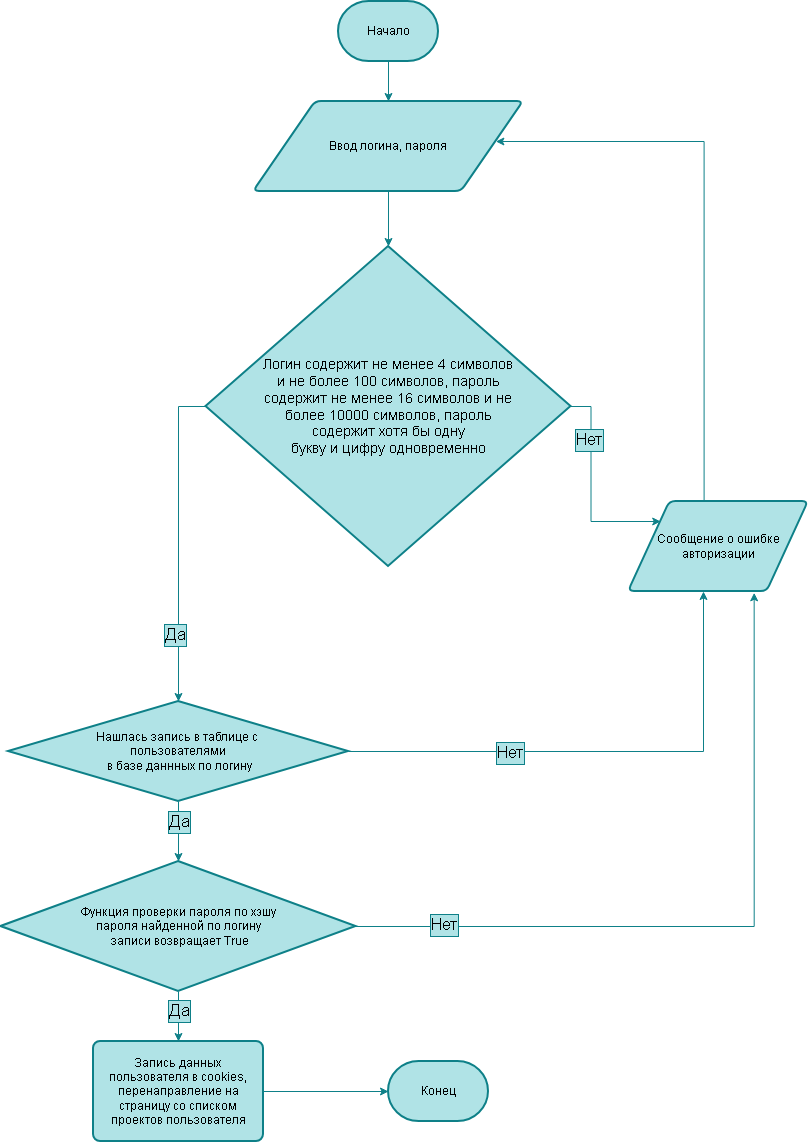

The diagram above was exported from draw.io. Its source (the exported page's mxGraphModel, read from the mxfile embedded in the PNG):
<mxGraphModel dx="1480" dy="821" grid="1" gridSize="10" guides="1" tooltips="1" connect="1" arrows="1" fold="1" page="1" pageScale="1" pageWidth="827" pageHeight="1169" math="0" shadow="0">
  <root>
    <mxCell id="0" />
    <mxCell id="1" parent="0" />
    <mxCell id="w5tFXIEkqVHrYifhVbyY-4" edge="1" parent="1" source="w5tFXIEkqVHrYifhVbyY-1" style="edgeStyle=orthogonalEdgeStyle;rounded=0;orthogonalLoop=1;jettySize=auto;html=1;exitX=0.5;exitY=1;exitDx=0;exitDy=0;exitPerimeter=0;defaultLabelBackgroundColor=page;fillColor=#b0e3e6;strokeColor=#0e8088;" target="w5tFXIEkqVHrYifhVbyY-3">
      <mxGeometry relative="1" as="geometry" />
    </mxCell>
    <mxCell id="w5tFXIEkqVHrYifhVbyY-1" parent="1" style="strokeWidth=2;html=1;shape=mxgraph.flowchart.terminator;whiteSpace=wrap;fillColor=#b0e3e6;strokeColor=#0e8088;" value="Начало" vertex="1">
      <mxGeometry height="60" width="100" x="340" y="20" as="geometry" />
    </mxCell>
    <mxCell id="w5tFXIEkqVHrYifhVbyY-2" parent="1" style="strokeWidth=2;html=1;shape=mxgraph.flowchart.terminator;whiteSpace=wrap;fillColor=#b0e3e6;strokeColor=#0e8088;" value="Конец" vertex="1">
      <mxGeometry height="60" width="100" x="390" y="1080" as="geometry" />
    </mxCell>
    <mxCell id="w5tFXIEkqVHrYifhVbyY-6" edge="1" parent="1" source="w5tFXIEkqVHrYifhVbyY-3" style="edgeStyle=orthogonalEdgeStyle;rounded=0;orthogonalLoop=1;jettySize=auto;html=1;exitX=0.5;exitY=1;exitDx=0;exitDy=0;defaultLabelBackgroundColor=page;fillColor=#b0e3e6;strokeColor=#0e8088;" target="w5tFXIEkqVHrYifhVbyY-5">
      <mxGeometry relative="1" as="geometry" />
    </mxCell>
    <mxCell id="w5tFXIEkqVHrYifhVbyY-3" parent="1" style="shape=parallelogram;html=1;strokeWidth=2;perimeter=parallelogramPerimeter;whiteSpace=wrap;rounded=1;arcSize=12;size=0.23;fillColor=#b0e3e6;strokeColor=#0e8088;" value="Ввод логина, пароля" vertex="1">
      <mxGeometry height="90" width="270" x="255" y="120" as="geometry" />
    </mxCell>
    <mxCell id="w5tFXIEkqVHrYifhVbyY-7" edge="1" parent="1" source="w5tFXIEkqVHrYifhVbyY-5" style="edgeStyle=orthogonalEdgeStyle;rounded=0;orthogonalLoop=1;jettySize=auto;html=1;exitX=0;exitY=0.5;exitDx=0;exitDy=0;exitPerimeter=0;defaultLabelBackgroundColor=page;fillColor=#b0e3e6;strokeColor=#0e8088;">
      <mxGeometry relative="1" as="geometry">
        <mxPoint x="180" y="720" as="targetPoint" />
      </mxGeometry>
    </mxCell>
    <mxCell id="w5tFXIEkqVHrYifhVbyY-8" connectable="0" parent="w5tFXIEkqVHrYifhVbyY-7" style="edgeLabel;html=1;align=center;verticalAlign=middle;resizable=0;points=[];inheritText=fontFamily,fontColor,fontStyle,textOpacity,labelBorderWidth,defaultLabelBackgroundColor,labelPadding;defaultLabelBackgroundColor=page;labelBackgroundColor=#b0e3e6;labelBorderColor=#0e8088;fontSize=17;" value="Да" vertex="1">
      <mxGeometry relative="1" x="0.5845" y="-3" as="geometry">
        <mxPoint as="offset" />
      </mxGeometry>
    </mxCell>
    <mxCell id="w5tFXIEkqVHrYifhVbyY-9" edge="1" parent="1" source="w5tFXIEkqVHrYifhVbyY-5" style="edgeStyle=orthogonalEdgeStyle;rounded=0;orthogonalLoop=1;jettySize=auto;html=1;exitX=1;exitY=0.5;exitDx=0;exitDy=0;exitPerimeter=0;defaultLabelBackgroundColor=page;fillColor=#b0e3e6;strokeColor=#0e8088;" target="w5tFXIEkqVHrYifhVbyY-35">
      <mxGeometry relative="1" x="-0.4822" as="geometry">
        <Array as="points">
          <mxPoint x="592.5" y="425" />
          <mxPoint x="592.5" y="540" />
        </Array>
      </mxGeometry>
    </mxCell>
    <mxCell id="w5tFXIEkqVHrYifhVbyY-10" connectable="0" parent="w5tFXIEkqVHrYifhVbyY-9" style="edgeLabel;html=1;align=center;verticalAlign=middle;resizable=0;points=[];inheritText=fontFamily,fontColor,fontStyle,textOpacity,labelBorderWidth,defaultLabelBackgroundColor,labelPadding;defaultLabelBackgroundColor=page;labelBackgroundColor=#b0e3e6;labelBorderColor=#0e8088;fontSize=17;" value="Нет" vertex="1">
      <mxGeometry relative="1" x="-0.4822" y="-3" as="geometry">
        <mxPoint x="1" as="offset" />
      </mxGeometry>
    </mxCell>
    <mxCell id="w5tFXIEkqVHrYifhVbyY-5" parent="1" style="strokeWidth=2;html=1;shape=mxgraph.flowchart.decision;whiteSpace=wrap;fillColor=#b0e3e6;strokeColor=#0e8088;align=center;fontSize=14;" value="&lt;div style=&quot;&quot;&gt;&lt;br&gt;&lt;/div&gt;" vertex="1">
      <mxGeometry height="320" width="365" x="207.5" y="265" as="geometry" />
    </mxCell>
    <mxCell id="w5tFXIEkqVHrYifhVbyY-23" edge="1" parent="1" source="w5tFXIEkqVHrYifhVbyY-13" style="edgeStyle=orthogonalEdgeStyle;rounded=0;orthogonalLoop=1;jettySize=auto;html=1;exitX=1;exitY=0.5;exitDx=0;exitDy=0;exitPerimeter=0;entryX=0.5;entryY=1;entryDx=0;entryDy=0;defaultLabelBackgroundColor=page;fillColor=#b0e3e6;strokeColor=#0e8088;">
      <mxGeometry relative="1" as="geometry">
        <mxPoint x="705" y="610.0000000000002" as="targetPoint" />
      </mxGeometry>
    </mxCell>
    <mxCell id="w5tFXIEkqVHrYifhVbyY-25" connectable="0" parent="w5tFXIEkqVHrYifhVbyY-23" style="edgeLabel;html=1;align=center;verticalAlign=middle;resizable=0;points=[];inheritText=fontFamily,fontSize,fontColor,fontStyle,textOpacity,labelBorderWidth,defaultLabelBackgroundColor,labelPadding;defaultLabelBackgroundColor=page;labelBackgroundColor=#b0e3e6;labelBorderColor=#0e8088;" value="&lt;font style=&quot;font-size: 17px;&quot;&gt;Нет&lt;/font&gt;" vertex="1">
      <mxGeometry relative="1" x="-0.371" y="-2" as="geometry">
        <mxPoint as="offset" />
      </mxGeometry>
    </mxCell>
    <mxCell id="w5tFXIEkqVHrYifhVbyY-13" parent="1" style="strokeWidth=2;html=1;shape=mxgraph.flowchart.decision;whiteSpace=wrap;fillColor=#b0e3e6;strokeColor=#0e8088;" value="Нашлась запись в таблице с&amp;nbsp;&lt;div&gt;пользователями&lt;div&gt;&amp;nbsp;в базе даннных&lt;span style=&quot;background-color: transparent; color: light-dark(#000000, var(--ge-light-color, #ffffff));&quot;&gt;&amp;nbsp;по логину&lt;/span&gt;&lt;/div&gt;&lt;/div&gt;" vertex="1">
      <mxGeometry height="100" width="340" x="10" y="720" as="geometry" />
    </mxCell>
    <mxCell id="w5tFXIEkqVHrYifhVbyY-14" parent="1" style="text;html=1;whiteSpace=wrap;align=center;verticalAlign=middle;rounded=0;" value="&lt;span style=&quot;font-size: 14px;&quot;&gt;Логин содержит не менее 4 символов и не более 100 символов, пароль содержит не менее 16 символов и не более 10000 символов, пароль содержит хотя бы одну&lt;/span&gt;&lt;div&gt;&lt;span style=&quot;font-size: 14px;&quot;&gt;букву и цифру одновременно&lt;/span&gt;&lt;/div&gt;" vertex="1">
      <mxGeometry height="340" width="260" x="260" y="255" as="geometry" />
    </mxCell>
    <mxCell id="w5tFXIEkqVHrYifhVbyY-24" edge="1" parent="1" source="w5tFXIEkqVHrYifhVbyY-35" style="edgeStyle=orthogonalEdgeStyle;rounded=0;orthogonalLoop=1;jettySize=auto;html=1;exitX=0.42;exitY=0.015;exitDx=0;exitDy=0;defaultLabelBackgroundColor=page;fillColor=#b0e3e6;strokeColor=#0e8088;exitPerimeter=0;" target="w5tFXIEkqVHrYifhVbyY-3">
      <mxGeometry relative="1" x="0.0113" as="geometry">
        <Array as="points">
          <mxPoint x="705.6" y="160" />
        </Array>
        <mxPoint x="705" y="510.0000000000002" as="sourcePoint" />
      </mxGeometry>
    </mxCell>
    <mxCell id="w5tFXIEkqVHrYifhVbyY-32" edge="1" parent="1" source="w5tFXIEkqVHrYifhVbyY-26" style="edgeStyle=orthogonalEdgeStyle;rounded=0;orthogonalLoop=1;jettySize=auto;html=1;exitX=0.5;exitY=1;exitDx=0;exitDy=0;exitPerimeter=0;defaultLabelBackgroundColor=page;fillColor=#b0e3e6;strokeColor=#0e8088;" target="w5tFXIEkqVHrYifhVbyY-31">
      <mxGeometry relative="1" as="geometry" />
    </mxCell>
    <mxCell id="w5tFXIEkqVHrYifhVbyY-33" connectable="0" parent="w5tFXIEkqVHrYifhVbyY-32" style="edgeLabel;html=1;align=center;verticalAlign=middle;resizable=0;points=[];inheritText=fontFamily,fontColor,fontStyle,textOpacity,labelBorderWidth,defaultLabelBackgroundColor,labelPadding;defaultLabelBackgroundColor=page;labelBackgroundColor=#b0e3e6;labelBorderColor=#0e8088;fontSize=17;" value="Да" vertex="1">
      <mxGeometry relative="1" x="0.1341" y="3" as="geometry">
        <mxPoint x="-3" y="-8" as="offset" />
      </mxGeometry>
    </mxCell>
    <mxCell id="w5tFXIEkqVHrYifhVbyY-26" parent="1" style="strokeWidth=2;html=1;shape=mxgraph.flowchart.decision;whiteSpace=wrap;fillColor=#b0e3e6;strokeColor=#0e8088;" value="Функция проверки пароля по хэшу&lt;div&gt;пароля найденной по логину&lt;/div&gt;&lt;div&gt;&amp;nbsp;записи возвращает True&lt;/div&gt;" vertex="1">
      <mxGeometry height="130" width="355" x="2.5" y="880" as="geometry" />
    </mxCell>
    <mxCell id="w5tFXIEkqVHrYifhVbyY-27" edge="1" parent="1" source="w5tFXIEkqVHrYifhVbyY-13" style="edgeStyle=orthogonalEdgeStyle;rounded=0;orthogonalLoop=1;jettySize=auto;html=1;exitX=0.5;exitY=1;exitDx=0;exitDy=0;exitPerimeter=0;entryX=0.5;entryY=0;entryDx=0;entryDy=0;entryPerimeter=0;defaultLabelBackgroundColor=page;fillColor=#b0e3e6;strokeColor=#0e8088;" target="w5tFXIEkqVHrYifhVbyY-26">
      <mxGeometry relative="1" as="geometry" />
    </mxCell>
    <mxCell id="w5tFXIEkqVHrYifhVbyY-28" connectable="0" parent="w5tFXIEkqVHrYifhVbyY-27" style="edgeLabel;html=1;align=center;verticalAlign=middle;resizable=0;points=[];inheritText=fontFamily,fontColor,fontStyle,textOpacity,labelBorderWidth,defaultLabelBackgroundColor,labelPadding;defaultLabelBackgroundColor=page;labelBackgroundColor=#b0e3e6;labelBorderColor=#0e8088;fontSize=17;" value="Да" vertex="1">
      <mxGeometry relative="1" x="-0.2929" y="1" as="geometry">
        <mxPoint as="offset" />
      </mxGeometry>
    </mxCell>
    <mxCell id="w5tFXIEkqVHrYifhVbyY-29" edge="1" parent="1" source="w5tFXIEkqVHrYifhVbyY-26" style="edgeStyle=orthogonalEdgeStyle;rounded=0;orthogonalLoop=1;jettySize=auto;html=1;exitX=1;exitY=0.5;exitDx=0;exitDy=0;exitPerimeter=0;entryX=0.798;entryY=1.013;entryDx=0;entryDy=0;entryPerimeter=0;defaultLabelBackgroundColor=page;fillColor=#b0e3e6;strokeColor=#0e8088;">
      <mxGeometry relative="1" as="geometry">
        <mxPoint x="755.6599999999999" y="611.3" as="targetPoint" />
      </mxGeometry>
    </mxCell>
    <mxCell id="w5tFXIEkqVHrYifhVbyY-30" connectable="0" parent="w5tFXIEkqVHrYifhVbyY-29" style="edgeLabel;html=1;align=center;verticalAlign=middle;resizable=0;points=[];inheritText=fontFamily,fontColor,fontStyle,textOpacity,labelBorderWidth,defaultLabelBackgroundColor,labelPadding;defaultLabelBackgroundColor=page;fontSize=17;labelBackgroundColor=#b0e3e6;labelBorderColor=#0e8088;" value="Нет" vertex="1">
      <mxGeometry relative="1" x="-0.7591" y="2" as="geometry">
        <mxPoint as="offset" />
      </mxGeometry>
    </mxCell>
    <mxCell id="w5tFXIEkqVHrYifhVbyY-31" parent="1" style="rounded=1;whiteSpace=wrap;html=1;absoluteArcSize=1;arcSize=14;strokeWidth=2;fillColor=#b0e3e6;strokeColor=#0e8088;" value="Запись данных пользователя в cookies, перенаправление на страницу со списком проектов пользователя" vertex="1">
      <mxGeometry height="100" width="170" x="95" y="1060" as="geometry" />
    </mxCell>
    <mxCell id="w5tFXIEkqVHrYifhVbyY-34" edge="1" parent="1" source="w5tFXIEkqVHrYifhVbyY-31" style="edgeStyle=orthogonalEdgeStyle;rounded=0;orthogonalLoop=1;jettySize=auto;html=1;exitX=1;exitY=0.5;exitDx=0;exitDy=0;entryX=0;entryY=0.5;entryDx=0;entryDy=0;entryPerimeter=0;defaultLabelBackgroundColor=page;fillColor=#b0e3e6;strokeColor=#0e8088;" target="w5tFXIEkqVHrYifhVbyY-2">
      <mxGeometry relative="1" as="geometry" />
    </mxCell>
    <mxCell id="w5tFXIEkqVHrYifhVbyY-35" parent="1" style="shape=parallelogram;html=1;strokeWidth=2;perimeter=parallelogramPerimeter;whiteSpace=wrap;rounded=1;arcSize=12;size=0.23;fillColor=#b0e3e6;strokeColor=#0e8088;" value="Сообщение о ошибке авторизации" vertex="1">
      <mxGeometry height="90" width="180" x="630" y="520" as="geometry" />
    </mxCell>
  </root>
</mxGraphModel>